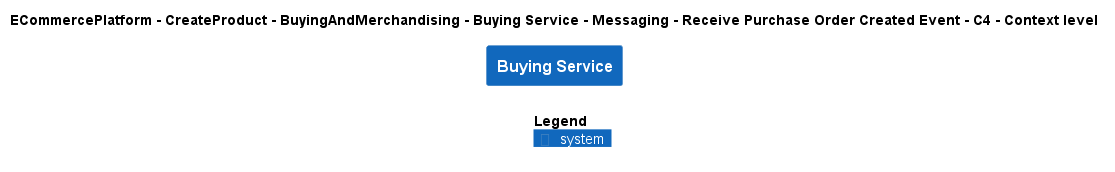

The diagram above was rendered by PlantUML. Its source (embedded in the PNG):
@startuml
!include ..\..\..\..\..\..\..\..\..\.c4s\C4_Context.puml

AddElementTag("c4interflow:lifecycle:new", $bgColor=green, $fontColor=#ffffff, $borderColor=green, $shadowing="False")
AddElementTag("c4interflow:lifecycle:changed", $bgColor=orange, $fontColor=#ffffff, $borderColor=orange, $shadowing="False")
AddElementTag("c4interflow:lifecycle:removed", $bgColor=red, $fontColor=#ffffff, $borderColor=red, $shadowing="False")

AddRelTag("c4interflow:lifecycle:new", $textColor=green, $lineColor=green)
AddRelTag("c4interflow:lifecycle:changed", $textColor=orange, $lineColor=orange)
AddRelTag("c4interflow:lifecycle:removed", $textColor=red, $lineColor=red)

SHOW_PERSON_PORTRAIT()
LAYOUT_TOP_DOWN()

skinparam linetype polyline

title ECommercePlatform - CreateProduct - BuyingAndMerchandising - Buying Service - Messaging - Receive Purchase Order Created Event - C4 - Context level

System(ECommercePlatform.CreateProduct.BuyingAndMerchandising.SoftwareSystems.BuyingService, "Buying Service", "")



SHOW_LEGEND()
@enduml